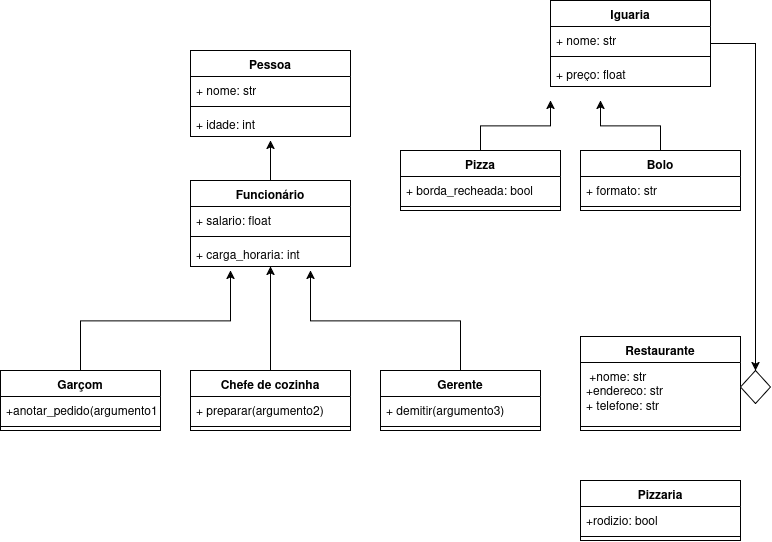

The diagram above was exported from draw.io. Its source (the exported page's mxGraphModel, read from the mxfile embedded in the PNG):
<mxGraphModel dx="1347" dy="795" grid="1" gridSize="10" guides="1" tooltips="1" connect="1" arrows="1" fold="1" page="1" pageScale="1" pageWidth="827" pageHeight="1169" math="0" shadow="0">
  <root>
    <mxCell id="0" />
    <mxCell id="1" parent="0" />
    <mxCell id="-YaSV0Z8dQ8e8IrBMQkO-56" edge="1" parent="1" source="-YaSV0Z8dQ8e8IrBMQkO-9" style="edgeStyle=orthogonalEdgeStyle;rounded=0;orthogonalLoop=1;jettySize=auto;html=1;exitX=0.5;exitY=0;exitDx=0;exitDy=0;">
      <mxGeometry relative="1" as="geometry">
        <mxPoint x="240" y="290" as="targetPoint" />
      </mxGeometry>
    </mxCell>
    <mxCell id="-YaSV0Z8dQ8e8IrBMQkO-9" parent="1" style="swimlane;fontStyle=1;align=center;verticalAlign=top;childLayout=stackLayout;horizontal=1;startSize=26;horizontalStack=0;resizeParent=1;resizeParentMax=0;resizeLast=0;collapsible=1;marginBottom=0;whiteSpace=wrap;html=1;" value="Garçom" vertex="1">
      <mxGeometry height="60" width="160" x="10" y="390" as="geometry" />
    </mxCell>
    <mxCell id="-YaSV0Z8dQ8e8IrBMQkO-10" parent="-YaSV0Z8dQ8e8IrBMQkO-9" style="text;strokeColor=none;fillColor=none;align=left;verticalAlign=top;spacingLeft=4;spacingRight=4;overflow=hidden;rotatable=0;points=[[0,0.5],[1,0.5]];portConstraint=eastwest;whiteSpace=wrap;html=1;" value="+anotar_pedido(argumento1)" vertex="1">
      <mxGeometry height="26" width="160" y="26" as="geometry" />
    </mxCell>
    <mxCell id="-YaSV0Z8dQ8e8IrBMQkO-11" parent="-YaSV0Z8dQ8e8IrBMQkO-9" style="line;strokeWidth=1;fillColor=none;align=left;verticalAlign=middle;spacingTop=-1;spacingLeft=3;spacingRight=3;rotatable=0;labelPosition=right;points=[];portConstraint=eastwest;strokeColor=inherit;" value="" vertex="1">
      <mxGeometry height="8" width="160" y="52" as="geometry" />
    </mxCell>
    <mxCell id="-YaSV0Z8dQ8e8IrBMQkO-55" edge="1" parent="1" source="-YaSV0Z8dQ8e8IrBMQkO-13" style="edgeStyle=orthogonalEdgeStyle;rounded=0;orthogonalLoop=1;jettySize=auto;html=1;exitX=0.5;exitY=0;exitDx=0;exitDy=0;entryX=0.5;entryY=1;entryDx=0;entryDy=0;" target="-YaSV0Z8dQ8e8IrBMQkO-41">
      <mxGeometry relative="1" as="geometry" />
    </mxCell>
    <mxCell id="-YaSV0Z8dQ8e8IrBMQkO-13" parent="1" style="swimlane;fontStyle=1;align=center;verticalAlign=top;childLayout=stackLayout;horizontal=1;startSize=26;horizontalStack=0;resizeParent=1;resizeParentMax=0;resizeLast=0;collapsible=1;marginBottom=0;whiteSpace=wrap;html=1;" value="Chefe de cozinha" vertex="1">
      <mxGeometry height="60" width="160" x="200" y="390" as="geometry" />
    </mxCell>
    <mxCell id="-YaSV0Z8dQ8e8IrBMQkO-14" parent="-YaSV0Z8dQ8e8IrBMQkO-13" style="text;strokeColor=none;fillColor=none;align=left;verticalAlign=top;spacingLeft=4;spacingRight=4;overflow=hidden;rotatable=0;points=[[0,0.5],[1,0.5]];portConstraint=eastwest;whiteSpace=wrap;html=1;" value="+ preparar(argumento2)" vertex="1">
      <mxGeometry height="26" width="160" y="26" as="geometry" />
    </mxCell>
    <mxCell id="-YaSV0Z8dQ8e8IrBMQkO-15" parent="-YaSV0Z8dQ8e8IrBMQkO-13" style="line;strokeWidth=1;fillColor=none;align=left;verticalAlign=middle;spacingTop=-1;spacingLeft=3;spacingRight=3;rotatable=0;labelPosition=right;points=[];portConstraint=eastwest;strokeColor=inherit;" value="" vertex="1">
      <mxGeometry height="8" width="160" y="52" as="geometry" />
    </mxCell>
    <mxCell id="-YaSV0Z8dQ8e8IrBMQkO-17" parent="1" style="swimlane;fontStyle=1;align=center;verticalAlign=top;childLayout=stackLayout;horizontal=1;startSize=26;horizontalStack=0;resizeParent=1;resizeParentMax=0;resizeLast=0;collapsible=1;marginBottom=0;whiteSpace=wrap;html=1;" value="Pessoa" vertex="1">
      <mxGeometry height="86" width="160" x="200" y="70" as="geometry" />
    </mxCell>
    <mxCell id="-YaSV0Z8dQ8e8IrBMQkO-18" parent="-YaSV0Z8dQ8e8IrBMQkO-17" style="text;strokeColor=none;fillColor=none;align=left;verticalAlign=top;spacingLeft=4;spacingRight=4;overflow=hidden;rotatable=0;points=[[0,0.5],[1,0.5]];portConstraint=eastwest;whiteSpace=wrap;html=1;" value="+ nome: str" vertex="1">
      <mxGeometry height="26" width="160" y="26" as="geometry" />
    </mxCell>
    <mxCell id="-YaSV0Z8dQ8e8IrBMQkO-19" parent="-YaSV0Z8dQ8e8IrBMQkO-17" style="line;strokeWidth=1;fillColor=none;align=left;verticalAlign=middle;spacingTop=-1;spacingLeft=3;spacingRight=3;rotatable=0;labelPosition=right;points=[];portConstraint=eastwest;strokeColor=inherit;" value="" vertex="1">
      <mxGeometry height="8" width="160" y="52" as="geometry" />
    </mxCell>
    <mxCell id="-YaSV0Z8dQ8e8IrBMQkO-20" parent="-YaSV0Z8dQ8e8IrBMQkO-17" style="text;strokeColor=none;fillColor=none;align=left;verticalAlign=top;spacingLeft=4;spacingRight=4;overflow=hidden;rotatable=0;points=[[0,0.5],[1,0.5]];portConstraint=eastwest;whiteSpace=wrap;html=1;" value="+ idade: int" vertex="1">
      <mxGeometry height="26" width="160" y="60" as="geometry" />
    </mxCell>
    <mxCell id="-YaSV0Z8dQ8e8IrBMQkO-91" edge="1" parent="1" source="-YaSV0Z8dQ8e8IrBMQkO-25" style="edgeStyle=orthogonalEdgeStyle;rounded=0;orthogonalLoop=1;jettySize=auto;html=1;" target="-YaSV0Z8dQ8e8IrBMQkO-90" value="">
      <mxGeometry relative="1" as="geometry" />
    </mxCell>
    <mxCell id="-YaSV0Z8dQ8e8IrBMQkO-25" parent="1" style="swimlane;fontStyle=1;align=center;verticalAlign=top;childLayout=stackLayout;horizontal=1;startSize=26;horizontalStack=0;resizeParent=1;resizeParentMax=0;resizeLast=0;collapsible=1;marginBottom=0;whiteSpace=wrap;html=1;" value="Iguaria" vertex="1">
      <mxGeometry height="86" width="160" x="560" y="20" as="geometry" />
    </mxCell>
    <mxCell id="-YaSV0Z8dQ8e8IrBMQkO-26" parent="-YaSV0Z8dQ8e8IrBMQkO-25" style="text;strokeColor=none;fillColor=none;align=left;verticalAlign=top;spacingLeft=4;spacingRight=4;overflow=hidden;rotatable=0;points=[[0,0.5],[1,0.5]];portConstraint=eastwest;whiteSpace=wrap;html=1;" value="+ nome: str" vertex="1">
      <mxGeometry height="26" width="160" y="26" as="geometry" />
    </mxCell>
    <mxCell id="-YaSV0Z8dQ8e8IrBMQkO-27" parent="-YaSV0Z8dQ8e8IrBMQkO-25" style="line;strokeWidth=1;fillColor=none;align=left;verticalAlign=middle;spacingTop=-1;spacingLeft=3;spacingRight=3;rotatable=0;labelPosition=right;points=[];portConstraint=eastwest;strokeColor=inherit;" value="" vertex="1">
      <mxGeometry height="8" width="160" y="52" as="geometry" />
    </mxCell>
    <mxCell id="-YaSV0Z8dQ8e8IrBMQkO-28" parent="-YaSV0Z8dQ8e8IrBMQkO-25" style="text;strokeColor=none;fillColor=none;align=left;verticalAlign=top;spacingLeft=4;spacingRight=4;overflow=hidden;rotatable=0;points=[[0,0.5],[1,0.5]];portConstraint=eastwest;whiteSpace=wrap;html=1;" value="+ preço: float" vertex="1">
      <mxGeometry height="26" width="160" y="60" as="geometry" />
    </mxCell>
    <mxCell id="-YaSV0Z8dQ8e8IrBMQkO-57" edge="1" parent="1" source="-YaSV0Z8dQ8e8IrBMQkO-29" style="edgeStyle=orthogonalEdgeStyle;rounded=0;orthogonalLoop=1;jettySize=auto;html=1;exitX=0.5;exitY=0;exitDx=0;exitDy=0;">
      <mxGeometry relative="1" as="geometry">
        <mxPoint x="320" y="290" as="targetPoint" />
      </mxGeometry>
    </mxCell>
    <mxCell id="-YaSV0Z8dQ8e8IrBMQkO-29" parent="1" style="swimlane;fontStyle=1;align=center;verticalAlign=top;childLayout=stackLayout;horizontal=1;startSize=26;horizontalStack=0;resizeParent=1;resizeParentMax=0;resizeLast=0;collapsible=1;marginBottom=0;whiteSpace=wrap;html=1;" value="Gerente" vertex="1">
      <mxGeometry height="60" width="160" x="390" y="390" as="geometry" />
    </mxCell>
    <mxCell id="-YaSV0Z8dQ8e8IrBMQkO-30" parent="-YaSV0Z8dQ8e8IrBMQkO-29" style="text;strokeColor=none;fillColor=none;align=left;verticalAlign=top;spacingLeft=4;spacingRight=4;overflow=hidden;rotatable=0;points=[[0,0.5],[1,0.5]];portConstraint=eastwest;whiteSpace=wrap;html=1;" value="+ demitir(argumento3)" vertex="1">
      <mxGeometry height="26" width="160" y="26" as="geometry" />
    </mxCell>
    <mxCell id="-YaSV0Z8dQ8e8IrBMQkO-31" parent="-YaSV0Z8dQ8e8IrBMQkO-29" style="line;strokeWidth=1;fillColor=none;align=left;verticalAlign=middle;spacingTop=-1;spacingLeft=3;spacingRight=3;rotatable=0;labelPosition=right;points=[];portConstraint=eastwest;strokeColor=inherit;" value="" vertex="1">
      <mxGeometry height="8" width="160" y="52" as="geometry" />
    </mxCell>
    <mxCell id="-YaSV0Z8dQ8e8IrBMQkO-85" edge="1" parent="1" source="-YaSV0Z8dQ8e8IrBMQkO-33" style="edgeStyle=orthogonalEdgeStyle;rounded=0;orthogonalLoop=1;jettySize=auto;html=1;">
      <mxGeometry relative="1" as="geometry">
        <mxPoint x="610" y="120" as="targetPoint" />
      </mxGeometry>
    </mxCell>
    <mxCell id="-YaSV0Z8dQ8e8IrBMQkO-33" parent="1" style="swimlane;fontStyle=1;align=center;verticalAlign=top;childLayout=stackLayout;horizontal=1;startSize=26;horizontalStack=0;resizeParent=1;resizeParentMax=0;resizeLast=0;collapsible=1;marginBottom=0;whiteSpace=wrap;html=1;" value="Bolo" vertex="1">
      <mxGeometry height="60" width="160" x="590" y="170" as="geometry" />
    </mxCell>
    <mxCell id="-YaSV0Z8dQ8e8IrBMQkO-34" parent="-YaSV0Z8dQ8e8IrBMQkO-33" style="text;strokeColor=none;fillColor=none;align=left;verticalAlign=top;spacingLeft=4;spacingRight=4;overflow=hidden;rotatable=0;points=[[0,0.5],[1,0.5]];portConstraint=eastwest;whiteSpace=wrap;html=1;" value="+ formato: str" vertex="1">
      <mxGeometry height="26" width="160" y="26" as="geometry" />
    </mxCell>
    <mxCell id="-YaSV0Z8dQ8e8IrBMQkO-35" parent="-YaSV0Z8dQ8e8IrBMQkO-33" style="line;strokeWidth=1;fillColor=none;align=left;verticalAlign=middle;spacingTop=-1;spacingLeft=3;spacingRight=3;rotatable=0;labelPosition=right;points=[];portConstraint=eastwest;strokeColor=inherit;" value="" vertex="1">
      <mxGeometry height="8" width="160" y="52" as="geometry" />
    </mxCell>
    <mxCell id="-YaSV0Z8dQ8e8IrBMQkO-37" parent="1" style="swimlane;fontStyle=1;align=center;verticalAlign=top;childLayout=stackLayout;horizontal=1;startSize=26;horizontalStack=0;resizeParent=1;resizeParentMax=0;resizeLast=0;collapsible=1;marginBottom=0;whiteSpace=wrap;html=1;" value="Restaurante" vertex="1">
      <mxGeometry height="94" width="160" x="590" y="356" as="geometry" />
    </mxCell>
    <mxCell id="-YaSV0Z8dQ8e8IrBMQkO-38" parent="-YaSV0Z8dQ8e8IrBMQkO-37" style="text;strokeColor=none;fillColor=none;align=left;verticalAlign=top;spacingLeft=4;spacingRight=4;overflow=hidden;rotatable=0;points=[[0,0.5],[1,0.5]];portConstraint=eastwest;whiteSpace=wrap;html=1;" value="&lt;div&gt;&amp;nbsp;+nome: str&lt;/div&gt;&lt;div&gt;+endereco: str&lt;/div&gt;&lt;div&gt;+ telefone: str&lt;/div&gt;" vertex="1">
      <mxGeometry height="60" width="160" y="26" as="geometry" />
    </mxCell>
    <mxCell id="-YaSV0Z8dQ8e8IrBMQkO-39" parent="-YaSV0Z8dQ8e8IrBMQkO-37" style="line;strokeWidth=1;fillColor=none;align=left;verticalAlign=middle;spacingTop=-1;spacingLeft=3;spacingRight=3;rotatable=0;labelPosition=right;points=[];portConstraint=eastwest;strokeColor=inherit;" value="" vertex="1">
      <mxGeometry height="8" width="160" y="86" as="geometry" />
    </mxCell>
    <mxCell id="-YaSV0Z8dQ8e8IrBMQkO-58" edge="1" parent="1" source="-YaSV0Z8dQ8e8IrBMQkO-41" style="edgeStyle=orthogonalEdgeStyle;rounded=0;orthogonalLoop=1;jettySize=auto;html=1;exitX=0.5;exitY=0;exitDx=0;exitDy=0;">
      <mxGeometry relative="1" as="geometry">
        <mxPoint x="280" y="160" as="targetPoint" />
      </mxGeometry>
    </mxCell>
    <mxCell id="-YaSV0Z8dQ8e8IrBMQkO-41" parent="1" style="swimlane;fontStyle=1;align=center;verticalAlign=top;childLayout=stackLayout;horizontal=1;startSize=26;horizontalStack=0;resizeParent=1;resizeParentMax=0;resizeLast=0;collapsible=1;marginBottom=0;whiteSpace=wrap;html=1;" value="Funcionário" vertex="1">
      <mxGeometry height="86" width="160" x="200" y="200" as="geometry" />
    </mxCell>
    <mxCell id="-YaSV0Z8dQ8e8IrBMQkO-42" parent="-YaSV0Z8dQ8e8IrBMQkO-41" style="text;strokeColor=none;fillColor=none;align=left;verticalAlign=top;spacingLeft=4;spacingRight=4;overflow=hidden;rotatable=0;points=[[0,0.5],[1,0.5]];portConstraint=eastwest;whiteSpace=wrap;html=1;" value="+ salario: float" vertex="1">
      <mxGeometry height="26" width="160" y="26" as="geometry" />
    </mxCell>
    <mxCell id="-YaSV0Z8dQ8e8IrBMQkO-43" parent="-YaSV0Z8dQ8e8IrBMQkO-41" style="line;strokeWidth=1;fillColor=none;align=left;verticalAlign=middle;spacingTop=-1;spacingLeft=3;spacingRight=3;rotatable=0;labelPosition=right;points=[];portConstraint=eastwest;strokeColor=inherit;" value="" vertex="1">
      <mxGeometry height="8" width="160" y="52" as="geometry" />
    </mxCell>
    <mxCell id="-YaSV0Z8dQ8e8IrBMQkO-44" parent="-YaSV0Z8dQ8e8IrBMQkO-41" style="text;strokeColor=none;fillColor=none;align=left;verticalAlign=top;spacingLeft=4;spacingRight=4;overflow=hidden;rotatable=0;points=[[0,0.5],[1,0.5]];portConstraint=eastwest;whiteSpace=wrap;html=1;" value="+ carga_horaria: int" vertex="1">
      <mxGeometry height="26" width="160" y="60" as="geometry" />
    </mxCell>
    <mxCell id="-YaSV0Z8dQ8e8IrBMQkO-60" edge="1" parent="1" source="-YaSV0Z8dQ8e8IrBMQkO-45" style="edgeStyle=orthogonalEdgeStyle;rounded=0;orthogonalLoop=1;jettySize=auto;html=1;exitX=0.5;exitY=0;exitDx=0;exitDy=0;">
      <mxGeometry relative="1" as="geometry">
        <mxPoint x="560" y="120" as="targetPoint" />
      </mxGeometry>
    </mxCell>
    <mxCell id="-YaSV0Z8dQ8e8IrBMQkO-45" parent="1" style="swimlane;fontStyle=1;align=center;verticalAlign=top;childLayout=stackLayout;horizontal=1;startSize=26;horizontalStack=0;resizeParent=1;resizeParentMax=0;resizeLast=0;collapsible=1;marginBottom=0;whiteSpace=wrap;html=1;" value="Pizza" vertex="1">
      <mxGeometry height="60" width="160" x="410" y="170" as="geometry" />
    </mxCell>
    <mxCell id="-YaSV0Z8dQ8e8IrBMQkO-46" parent="-YaSV0Z8dQ8e8IrBMQkO-45" style="text;strokeColor=none;fillColor=none;align=left;verticalAlign=top;spacingLeft=4;spacingRight=4;overflow=hidden;rotatable=0;points=[[0,0.5],[1,0.5]];portConstraint=eastwest;whiteSpace=wrap;html=1;" value="+ borda_recheada: bool" vertex="1">
      <mxGeometry height="26" width="160" y="26" as="geometry" />
    </mxCell>
    <mxCell id="-YaSV0Z8dQ8e8IrBMQkO-47" parent="-YaSV0Z8dQ8e8IrBMQkO-45" style="line;strokeWidth=1;fillColor=none;align=left;verticalAlign=middle;spacingTop=-1;spacingLeft=3;spacingRight=3;rotatable=0;labelPosition=right;points=[];portConstraint=eastwest;strokeColor=inherit;" value="" vertex="1">
      <mxGeometry height="8" width="160" y="52" as="geometry" />
    </mxCell>
    <mxCell id="-YaSV0Z8dQ8e8IrBMQkO-49" parent="1" style="swimlane;fontStyle=1;align=center;verticalAlign=top;childLayout=stackLayout;horizontal=1;startSize=26;horizontalStack=0;resizeParent=1;resizeParentMax=0;resizeLast=0;collapsible=1;marginBottom=0;whiteSpace=wrap;html=1;" value="Pizzaria" vertex="1">
      <mxGeometry height="60" width="160" x="590" y="500" as="geometry" />
    </mxCell>
    <mxCell id="-YaSV0Z8dQ8e8IrBMQkO-50" parent="-YaSV0Z8dQ8e8IrBMQkO-49" style="text;strokeColor=none;fillColor=none;align=left;verticalAlign=top;spacingLeft=4;spacingRight=4;overflow=hidden;rotatable=0;points=[[0,0.5],[1,0.5]];portConstraint=eastwest;whiteSpace=wrap;html=1;" value="+rodizio: bool" vertex="1">
      <mxGeometry height="26" width="160" y="26" as="geometry" />
    </mxCell>
    <mxCell id="-YaSV0Z8dQ8e8IrBMQkO-51" parent="-YaSV0Z8dQ8e8IrBMQkO-49" style="line;strokeWidth=1;fillColor=none;align=left;verticalAlign=middle;spacingTop=-1;spacingLeft=3;spacingRight=3;rotatable=0;labelPosition=right;points=[];portConstraint=eastwest;strokeColor=inherit;" value="" vertex="1">
      <mxGeometry height="8" width="160" y="52" as="geometry" />
    </mxCell>
    <mxCell id="-YaSV0Z8dQ8e8IrBMQkO-90" parent="1" style="rhombus;whiteSpace=wrap;html=1;shapeInside=1;verticalAlign=top;fontStyle=1;startSize=26;horizontal=1;" value="" vertex="1">
      <mxGeometry height="33" width="30" x="750" y="390" as="geometry" />
    </mxCell>
  </root>
</mxGraphModel>